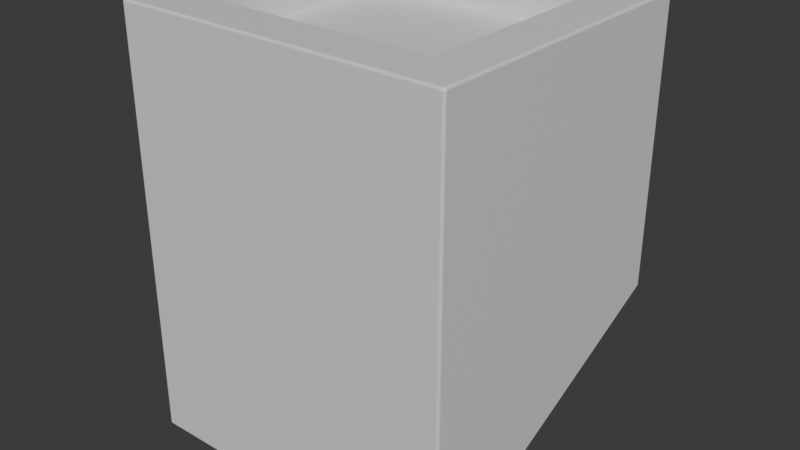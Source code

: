 # Source: extractor.blend  (saved by Blender 4.1.24; exported with 4.5.12 LTS)
import bpy
from mathutils import Matrix  # noqa: F401  (used for matrix-valued properties, if any)

bpy.ops.wm.read_factory_settings(use_empty=True)
scene = bpy.context.scene
scene.name = 'Scene'

# ---- collections
col_collection = bpy.data.collections.new('Collection'); scene.collection.children.link(col_collection)

# ---- materials (node trees are filled in below, after node groups)
mat_main = bpy.data.materials.new('Main')
mat_main.use_transparent_shadow = False
mat_dark = bpy.data.materials.new('Dark')
mat_dark.use_transparent_shadow = False

# ---- material node trees
mat_main.use_nodes = True; mat_main.node_tree.nodes.clear()
_N = mat_main.node_tree.nodes; _L = mat_main.node_tree.links
n0 = _N.new('ShaderNodeBsdfPrincipled'); n0.name = 'Principled BSDF'; n0.location = (10, 300)
n1 = _N.new('ShaderNodeOutputMaterial'); n1.name = 'Material Output'; n1.location = (300, 300)
_L.new(n0.outputs[0], n1.inputs[0])
n1.is_active_output = True
mat_dark.use_nodes = True; mat_dark.node_tree.nodes.clear()
_N = mat_dark.node_tree.nodes; _L = mat_dark.node_tree.links
n0 = _N.new('ShaderNodeBsdfPrincipled'); n0.name = 'Principled BSDF'; n0.location = (10, 300)
n1 = _N.new('ShaderNodeOutputMaterial'); n1.name = 'Material Output'; n1.location = (300, 300)
_L.new(n0.outputs[0], n1.inputs[0])
n1.is_active_output = True

# ---- world
world_world = bpy.data.worlds.new('World'); scene.world = world_world
world_world.use_nodes = True; world_world.node_tree.nodes.clear()
_N = world_world.node_tree.nodes; _L = world_world.node_tree.links
n0 = _N.new('ShaderNodeOutputWorld'); n0.name = 'World Output'; n0.location = (300, 300)
n1 = _N.new('ShaderNodeBackground'); n1.name = 'Background'; n1.location = (10, 300)
n1.inputs[0].default_value = (0.05088, 0.05088, 0.05088, 1.0)
_L.new(n1.outputs[0], n0.inputs[0])
n0.is_active_output = True
world_world.color = (0.05088, 0.05088, 0.05088)
world_world.use_sun_shadow = False
world_world.sun_shadow_jitter_overblur = 0.0

# ---- meshes
me_extractor = bpy.data.meshes.new('extractor')
me_extractor.from_pydata([(-0.25, 0.55, 0.4227), (0.25, 0.55, 0.4227), (0.25, 0.1, 0.4227), (-0.25, 0.1, 0.4227), (0.35, 0.645, -0.095), (0.345, 0.645, -0.1), (0.345, 0.65, -0.095), (0.3496, 0.645, -0.09691), (0.3485, 0.645, -0.09854), (0.3496, 0.6469, -0.095), (0.3492, 0.647, -0.09696), (0.3483, 0.6469, -0.09828), (0.3479, 0.6479, -0.09789), (0.345, 0.6469, -0.09962), (0.345, 0.6485, -0.09854), (0.3469, 0.645, -0.09962), (0.347, 0.647, -0.09916), (0.3469, 0.6483, -0.09828), (0.3469, 0.6496, -0.095), (0.3485, 0.6485, -0.095), (0.345, 0.6496, -0.09691), (0.347, 0.6492, -0.09696), (0.3483, 0.6483, -0.09686), (-0.345, 0.645, -0.1), (-0.35, 0.645, -0.095), (-0.345, 0.65, -0.095), (-0.3469, 0.645, -0.09962), (-0.3485, 0.645, -0.09854), (-0.345, 0.6469, -0.09962), (-0.347, 0.647, -0.09916), (-0.3483, 0.6469, -0.09828), (-0.3479, 0.6479, -0.09789), (-0.3496, 0.6469, -0.095), (-0.3485, 0.6485, -0.095), (-0.3496, 0.645, -0.09691), (-0.3492, 0.647, -0.09696), (-0.3483, 0.6483, -0.09686), (-0.345, 0.6496, -0.09691), (-0.345, 0.6485, -0.09854), (-0.3469, 0.6496, -0.095), (-0.347, 0.6492, -0.09696), (-0.3469, 0.6483, -0.09828), (0.25, 0.55, 0.495), (0.255, 0.5479, 0.5), (0.2479, 0.555, 0.5), (0.2504, 0.5495, 0.4969), (0.2515, 0.549, 0.4985), (0.2495, 0.5504, 0.4969), (0.2501, 0.5501, 0.498), (0.251, 0.5499, 0.4989), (0.2508, 0.5508, 0.4992), (0.2545, 0.5506, 0.5), (0.2529, 0.5529, 0.5), (0.2531, 0.5484, 0.4996), (0.2525, 0.5502, 0.4995), (0.2516, 0.5516, 0.4996), (0.2484, 0.5531, 0.4996), (0.249, 0.5515, 0.4985), (0.2506, 0.5545, 0.5), (0.2502, 0.5525, 0.4995), (0.2499, 0.551, 0.4989), (-0.2479, 0.555, 0.5), (-0.255, 0.5479, 0.5), (-0.25, 0.55, 0.495), (-0.2506, 0.5545, 0.5), (-0.2529, 0.5529, 0.5), (-0.2484, 0.5531, 0.4996), (-0.2502, 0.5525, 0.4995), (-0.2516, 0.5516, 0.4996), (-0.2508, 0.5508, 0.4992), (-0.2531, 0.5484, 0.4996), (-0.2515, 0.549, 0.4985), (-0.2545, 0.5506, 0.5), (-0.2525, 0.5502, 0.4995), (-0.251, 0.5499, 0.4989), (-0.2495, 0.5504, 0.4969), (-0.249, 0.5515, 0.4985), (-0.2504, 0.5495, 0.4969), (-0.2501, 0.5501, 0.498), (-0.2499, 0.551, 0.4989), (0.35, 0.005, -0.395), (0.345, 8.941e-08, -0.395), (0.345, 0.005, -0.4), (0.3496, 0.003087, -0.395), (0.3485, 0.001465, -0.395), (0.3496, 0.005, -0.3969), (0.3492, 0.003039, -0.397), (0.3483, 0.001719, -0.3969), (0.3479, 0.002113, -0.3979), (0.345, 0.0003807, -0.3969), (0.345, 0.001465, -0.3985), (0.3469, 0.0003807, -0.395), (0.347, 0.00084, -0.397), (0.3469, 0.001719, -0.3983), (0.3469, 0.005, -0.3996), (0.3485, 0.005, -0.3985), (0.345, 0.003087, -0.3996), (0.347, 0.003039, -0.3992), (0.3483, 0.003138, -0.3983), (-0.35, 0.005, -0.395), (-0.345, 0.005, -0.4), (-0.345, -2.362e-07, -0.395), (-0.3496, 0.005, -0.3969), (-0.3485, 0.005, -0.3985), (-0.3496, 0.003086, -0.395), (-0.3492, 0.003038, -0.397), (-0.3483, 0.003138, -0.3983), (-0.3479, 0.002113, -0.3979), (-0.345, 0.003086, -0.3996), (-0.345, 0.001464, -0.3985), (-0.3469, 0.005, -0.3996), (-0.347, 0.003038, -0.3992), (-0.3469, 0.001718, -0.3983), (-0.3469, 0.0003804, -0.395), (-0.3485, 0.001464, -0.395), (-0.345, 0.0003804, -0.3969), (-0.347, 0.0008397, -0.397), (-0.3483, 0.001718, -0.3969), (0.25, 0.1, 0.495), (0.2488, 0.095, 0.5), (0.255, 0.1031, 0.5), (0.2497, 0.09962, 0.4969), (0.2494, 0.09854, 0.4985), (0.2504, 0.1007, 0.4969), (0.2503, 0.1, 0.498), (0.2502, 0.09906, 0.4989), (0.251, 0.09938, 0.4992), (0.2512, 0.09562, 0.5), (0.2532, 0.09737, 0.5), (0.2491, 0.09691, 0.4996), (0.2506, 0.0976, 0.4995), (0.2518, 0.0986, 0.4996), (0.2531, 0.1024, 0.4996), (0.2515, 0.1015, 0.4985), (0.2545, 0.09999, 0.5), (0.2526, 0.1003, 0.4995), (0.2511, 0.1004, 0.4989), (-0.255, 0.1031, 0.5), (-0.2488, 0.095, 0.5), (-0.25, 0.1, 0.495), (-0.2545, 0.09999, 0.5), (-0.2532, 0.09737, 0.5), (-0.2531, 0.1024, 0.4996), (-0.2526, 0.1003, 0.4995), (-0.2518, 0.0986, 0.4996), (-0.251, 0.09938, 0.4992), (-0.2491, 0.09691, 0.4996), (-0.2494, 0.09854, 0.4985), (-0.2512, 0.09562, 0.5), (-0.2506, 0.0976, 0.4995), (-0.2502, 0.09906, 0.4989), (-0.2504, 0.1007, 0.4969), (-0.2515, 0.1015, 0.4985), (-0.2497, 0.09962, 0.4969), (-0.2503, 0.1, 0.498), (-0.2511, 0.1004, 0.4989), (-0.35, 0.645, 0.495), (-0.345, 0.6379, 0.5), (-0.3379, 0.645, 0.5), (-0.345, 0.65, 0.495), (-0.3496, 0.6434, 0.4969), (-0.3485, 0.6415, 0.4985), (-0.3496, 0.6469, 0.495), (-0.3488, 0.6457, 0.4969), (-0.3479, 0.6443, 0.4985), (-0.3466, 0.6466, 0.4985), (-0.3445, 0.6406, 0.5), (-0.3429, 0.6429, 0.5), (-0.3469, 0.6396, 0.4996), (-0.3462, 0.6426, 0.4994), (-0.3449, 0.6449, 0.4994), (-0.3396, 0.6469, 0.4996), (-0.3415, 0.6485, 0.4985), (-0.3406, 0.6445, 0.5), (-0.3426, 0.6462, 0.4994), (-0.3443, 0.6479, 0.4985), (-0.3469, 0.6496, 0.495), (-0.3485, 0.6485, 0.495), (-0.3434, 0.6496, 0.4969), (-0.3457, 0.6488, 0.4969), (-0.3477, 0.6477, 0.4969), (0.35, 0.645, 0.495), (0.345, 0.65, 0.495), (0.3379, 0.645, 0.5), (0.345, 0.6379, 0.5), (0.3496, 0.6469, 0.495), (0.3485, 0.6485, 0.495), (0.3496, 0.6434, 0.4969), (0.3488, 0.6457, 0.4969), (0.3477, 0.6477, 0.4969), (0.3466, 0.6466, 0.4985), (0.3434, 0.6496, 0.4969), (0.3415, 0.6485, 0.4985), (0.3469, 0.6496, 0.495), (0.3457, 0.6488, 0.4969), (0.3443, 0.6479, 0.4985), (0.3406, 0.6445, 0.5), (0.3429, 0.6429, 0.5), (0.3396, 0.6469, 0.4996), (0.3426, 0.6462, 0.4994), (0.3449, 0.6449, 0.4994), (0.3469, 0.6396, 0.4996), (0.3485, 0.6415, 0.4985), (0.3445, 0.6406, 0.5), (0.3462, 0.6426, 0.4994), (0.3479, 0.6443, 0.4985), (0.345, 0.00809, 0.5), (0.3288, 0.005, 0.5), (0.345, 2.086e-07, 0.495), (0.35, 0.005, 0.495), (0.3438, 0.006908, 0.5), (0.3403, 0.005905, 0.5), (0.3469, 0.007381, 0.4996), (0.3454, 0.00559, 0.4994), (0.3429, 0.004193, 0.4994), (0.3453, 0.002782, 0.4985), (0.3325, 0.003087, 0.4996), (0.3369, 0.001465, 0.4985), (0.335, 0.005235, 0.5), (0.3384, 0.003461, 0.4994), (0.3415, 0.00192, 0.4985), (0.3469, 0.0003808, 0.495), (0.3485, 0.001465, 0.495), (0.3413, 0.0003808, 0.4969), (0.3443, 0.001068, 0.4969), (0.3471, 0.001973, 0.4969), (0.3496, 0.005709, 0.4969), (0.3485, 0.006545, 0.4985), (0.3496, 0.003087, 0.495), (0.3486, 0.003674, 0.4969), (0.3473, 0.00446, 0.4985), (-0.345, 0.00809, 0.5), (-0.35, 0.005, 0.495), (-0.345, -1.182e-07, 0.495), (-0.3288, 0.005, 0.5), (-0.3469, 0.007381, 0.4996), (-0.3485, 0.006545, 0.4985), (-0.3438, 0.006907, 0.5), (-0.3454, 0.005589, 0.4994), (-0.3473, 0.00446, 0.4985), (-0.3453, 0.002782, 0.4985), (-0.3496, 0.003086, 0.495), (-0.3485, 0.001464, 0.495), (-0.3496, 0.005709, 0.4969), (-0.3486, 0.003674, 0.4969), (-0.3471, 0.001973, 0.4969), (-0.3413, 0.0003805, 0.4969), (-0.3369, 0.001464, 0.4985), (-0.3469, 0.0003805, 0.495), (-0.3443, 0.001067, 0.4969), (-0.3415, 0.001919, 0.4985), (-0.335, 0.005235, 0.5), (-0.3403, 0.005905, 0.5), (-0.3325, 0.003086, 0.4996), (-0.3384, 0.00346, 0.4994), (-0.3429, 0.004193, 0.4994)], [], [(82, 100, 23, 5), (208, 233, 101, 81), (139, 118, 2, 3), (232, 156, 24, 99), (6, 25, 159, 182), (42, 63, 0, 1), (118, 42, 1, 2), (61, 44, 183, 158), (63, 139, 3, 0), (1, 0, 3, 2), (43, 120, 206, 184), (119, 138, 234, 207), (137, 62, 157, 231), (4, 7, 10, 9), (7, 8, 11, 10), (9, 10, 22, 19), (10, 11, 12, 22), (5, 13, 16, 15), (13, 14, 17, 16), (15, 16, 11, 8), (16, 17, 12, 11), (6, 18, 21, 20), (18, 19, 22, 21), (20, 21, 17, 14), (21, 22, 12, 17), (23, 26, 29, 28), (26, 27, 30, 29), (28, 29, 41, 38), (29, 30, 31, 41), (24, 32, 35, 34), (32, 33, 36, 35), (34, 35, 30, 27), (35, 36, 31, 30), (25, 37, 40, 39), (37, 38, 41, 40), (39, 40, 36, 33), (40, 41, 31, 36), (42, 45, 48, 47), (45, 46, 49, 48), (47, 48, 60, 57), (48, 49, 50, 60), (43, 51, 54, 53), (51, 52, 55, 54), (53, 54, 49, 46), (54, 55, 50, 49), (44, 56, 59, 58), (56, 57, 60, 59), (58, 59, 55, 52), (59, 60, 50, 55), (61, 64, 67, 66), (64, 65, 68, 67), (66, 67, 79, 76), (67, 68, 69, 79), (62, 70, 73, 72), (70, 71, 74, 73), (72, 73, 68, 65), (73, 74, 69, 68), (63, 75, 78, 77), (75, 76, 79, 78), (77, 78, 74, 71), (78, 79, 69, 74), (80, 83, 86, 85), (83, 84, 87, 86), (85, 86, 98, 95), (86, 87, 88, 98), (81, 89, 92, 91), (89, 90, 93, 92), (91, 92, 87, 84), (92, 93, 88, 87), (82, 94, 97, 96), (94, 95, 98, 97), (96, 97, 93, 90), (97, 98, 88, 93), (99, 102, 105, 104), (102, 103, 106, 105), (104, 105, 117, 114), (105, 106, 107, 117), (100, 108, 111, 110), (108, 109, 112, 111), (110, 111, 106, 103), (111, 112, 107, 106), (101, 113, 116, 115), (113, 114, 117, 116), (115, 116, 112, 109), (116, 117, 107, 112), (118, 121, 124, 123), (121, 122, 125, 124), (123, 124, 136, 133), (124, 125, 126, 136), (119, 127, 130, 129), (127, 128, 131, 130), (129, 130, 125, 122), (130, 131, 126, 125), (120, 132, 135, 134), (132, 133, 136, 135), (134, 135, 131, 128), (135, 136, 126, 131), (137, 140, 143, 142), (140, 141, 144, 143), (142, 143, 155, 152), (143, 144, 145, 155), (138, 146, 149, 148), (146, 147, 150, 149), (148, 149, 144, 141), (149, 150, 145, 144), (139, 151, 154, 153), (151, 152, 155, 154), (153, 154, 150, 147), (154, 155, 145, 150), (156, 160, 163, 162), (160, 161, 164, 163), (162, 163, 180, 177), (163, 164, 165, 180), (157, 166, 169, 168), (166, 167, 170, 169), (168, 169, 164, 161), (169, 170, 165, 164), (158, 171, 174, 173), (171, 172, 175, 174), (173, 174, 170, 167), (174, 175, 165, 170), (159, 176, 179, 178), (176, 177, 180, 179), (178, 179, 175, 172), (179, 180, 165, 175), (181, 185, 188, 187), (185, 186, 189, 188), (187, 188, 205, 202), (188, 189, 190, 205), (182, 191, 194, 193), (191, 192, 195, 194), (193, 194, 189, 186), (194, 195, 190, 189), (183, 196, 199, 198), (196, 197, 200, 199), (198, 199, 195, 192), (199, 200, 190, 195), (184, 201, 204, 203), (201, 202, 205, 204), (203, 204, 200, 197), (204, 205, 190, 200), (206, 210, 213, 212), (210, 211, 214, 213), (212, 213, 230, 227), (213, 214, 215, 230), (207, 216, 219, 218), (216, 217, 220, 219), (218, 219, 214, 211), (219, 220, 215, 214), (208, 221, 224, 223), (221, 222, 225, 224), (223, 224, 220, 217), (224, 225, 215, 220), (209, 226, 229, 228), (226, 227, 230, 229), (228, 229, 225, 222), (229, 230, 215, 225), (231, 235, 238, 237), (235, 236, 239, 238), (237, 238, 255, 252), (238, 239, 240, 255), (232, 241, 244, 243), (241, 242, 245, 244), (243, 244, 239, 236), (244, 245, 240, 239), (233, 246, 249, 248), (246, 247, 250, 249), (248, 249, 245, 242), (249, 250, 240, 245), (234, 251, 254, 253), (251, 252, 255, 254), (253, 254, 250, 247), (254, 255, 240, 250), (181, 4, 9, 185), (185, 9, 19, 186), (186, 19, 18, 193), (193, 18, 6, 182), (5, 23, 28, 13), (13, 28, 38, 14), (14, 38, 37, 20), (20, 37, 25, 6), (24, 156, 162, 32), (32, 162, 177, 33), (33, 177, 176, 39), (39, 176, 159, 25), (158, 183, 198, 171), (171, 198, 192, 172), (172, 192, 191, 178), (178, 191, 182, 159), (209, 181, 187, 226), (226, 187, 202, 227), (227, 202, 201, 212), (212, 201, 184, 206), (156, 232, 243, 160), (160, 243, 236, 161), (161, 236, 235, 168), (168, 235, 231, 157), (233, 208, 223, 246), (246, 223, 217, 247), (247, 217, 216, 253), (253, 216, 207, 234), (80, 209, 228, 83), (83, 228, 222, 84), (84, 222, 221, 91), (91, 221, 208, 81), (232, 99, 104, 241), (241, 104, 114, 242), (242, 114, 113, 248), (248, 113, 101, 233), (100, 82, 96, 108), (108, 96, 90, 109), (109, 90, 89, 115), (115, 89, 81, 101), (4, 80, 85, 7), (7, 85, 95, 8), (8, 95, 94, 15), (15, 94, 82, 5), (99, 24, 34, 102), (102, 34, 27, 103), (103, 27, 26, 110), (110, 26, 23, 100), (63, 42, 47, 75), (75, 47, 57, 76), (76, 57, 56, 66), (66, 56, 44, 61), (120, 43, 53, 132), (132, 53, 46, 133), (133, 46, 45, 123), (123, 45, 42, 118), (62, 137, 142, 70), (70, 142, 152, 71), (71, 152, 151, 77), (77, 151, 139, 63), (138, 119, 129, 146), (146, 129, 122, 147), (147, 122, 121, 153), (153, 121, 118, 139), (157, 62, 72, 166), (166, 72, 65, 167), (167, 65, 64, 173), (173, 64, 61, 158), (43, 184, 203, 51), (51, 203, 197, 52), (52, 197, 196, 58), (58, 196, 183, 44), (119, 207, 218, 127), (127, 218, 211, 128), (128, 211, 210, 134), (134, 210, 206, 120), (234, 138, 148, 251), (251, 148, 141, 252), (252, 141, 140, 237), (237, 140, 137, 231), (181, 209, 80, 4)])
me_extractor.polygons.foreach_set('material_index', [0, 0, 0, 0, 0, 0, 0, 0, 0, 1, 0, 0, 0, 0, 0, 0, 0, 0, 0, 0, 0, 0, 0, 0, 0, 0, 0, 0, 0, 0, 0, 0, 0, 0, 0, 0, 0, 0, 0, 0, 0, 0, 0, 0, 0, 0, 0, 0, 0, 0, 0, 0, 0, 0, 0, 0, 0, 0, 0, 0, 0, 0, 0, 0, 0, 0, 0, 0, 0, 0, 0, 0, 0, 0, 0, 0, 0, 0, 0, 0, 0, 0, 0, 0, 0, 0, 0, 0, 0, 0, 0, 0, 0, 0, 0, 0, 0, 0, 0, 0, 0, 0, 0, 0, 0, 0, 0, 0, 0, 0, 0, 0, 0, 0, 0, 0, 0, 0, 0, 0, 0, 0, 0, 0, 0, 0, 0, 0, 0, 0, 0, 0, 0, 0, 0, 0, 0, 0, 0, 0, 0, 0, 0, 0, 0, 0, 0, 0, 0, 0, 0, 0, 0, 0, 0, 0, 0, 0, 0, 0, 0, 0, 0, 0, 0, 0, 0, 0, 0, 0, 0, 0, 0, 0, 0, 0, 0, 0, 0, 0, 0, 0, 0, 0, 0, 0, 0, 0, 0, 0, 0, 0, 0, 0, 0, 0, 0, 0, 0, 0, 0, 0, 0, 0, 0, 0, 0, 0, 0, 0, 0, 0, 0, 0, 0, 0, 0, 0, 0, 0, 0, 0, 0, 0, 0, 0, 0, 0, 0, 0, 0, 0, 0, 0, 0, 0, 0, 0, 0, 0, 0, 0, 0, 0, 0, 0, 0, 0, 0, 0, 0, 0, 0, 0])
_uv = me_extractor.uv_layers.new(name='UVMap')
_uv.uv.foreach_set('vector', [0.3762, 0.7512, 0.6238, 0.7512, 0.6238, 0.9988, 0.3762, 0.9988, 0.3762, 0.5013, 0.6238, 0.5013, 0.6238, 0.7487, 0.3762, 0.7487, 0.575, 0.45, 0.425, 0.45, 0.425, 0.45, 0.575, 0.45, 0.6263, 0.5013, 0.8738, 0.5013, 0.8737, 0.7487, 0.6263, 0.7487, 0.3762, 0.00125, 0.6238, 0.00125, 0.6238, 0.2488, 0.3763, 0.2488, 0.425, 0.3, 0.575, 0.3, 0.575, 0.3, 0.425, 0.3, 0.425, 0.45, 0.425, 0.3, 0.425, 0.3, 0.425, 0.45, 0.5745, 0.2988, 0.4255, 0.2988, 0.378, 0.2512, 0.622, 0.2512, 0.575, 0.3, 0.575, 0.45, 0.575, 0.45, 0.575, 0.3, 0.425, 0.3, 0.575, 0.3, 0.575, 0.45, 0.425, 0.45, 0.4237, 0.3004, 0.4238, 0.45, 0.3763, 0.4974, 0.3763, 0.253, 0.4253, 0.4525, 0.5747, 0.4525, 0.6197, 0.4975, 0.3803, 0.4975, 0.5763, 0.45, 0.5763, 0.3004, 0.6237, 0.253, 0.6238, 0.4974, 0.1262, 0.7487, 0.1263, 0.7492, 0.1258, 0.7492, 0.1258, 0.7487, 0.1263, 0.7492, 0.1263, 0.75, 0.1258, 0.75, 0.1258, 0.7492, 0.1258, 0.7487, 0.1258, 0.7492, 0.125, 0.7492, 0.125, 0.7487, 0.1258, 0.7492, 0.1258, 0.75, 0.1255, 0.75, 0.125, 0.7492, 0.3762, 0.9988, 0.3762, 0.9992, 0.3758, 0.9992, 0.3758, 0.9987, 0.3762, 0.9992, 0.3763, 1.0, 0.3758, 1.0, 0.3758, 0.9992, 0.3758, 0.9987, 0.3758, 0.9992, 0.375, 0.9992, 0.375, 0.9987, 0.3758, 0.9992, 0.3758, 1.0, 0.3755, 1.0, 0.375, 0.9992, 0.3762, 0.00125, 0.3758, 0.00125, 0.3758, 0.0007597, 0.3762, 0.0007716, 0.3758, 0.00125, 0.375, 0.00125, 0.375, 0.0007845, 0.3758, 0.0007597, 0.3762, 0.0007716, 0.3758, 0.0007597, 0.3758, 0.0, 0.3762, 0.0, 0.3758, 0.0007597, 0.375, 0.0007845, 0.375, 0.0005283, 0.3758, 0.0, 0.6238, 0.9988, 0.6242, 0.9988, 0.6242, 0.9992, 0.6237, 0.9992, 0.6242, 0.9988, 0.625, 0.9987, 0.625, 0.9992, 0.6242, 0.9992, 0.6237, 0.9992, 0.6242, 0.9992, 0.6242, 1.0, 0.6237, 1.0, 0.6242, 0.9992, 0.625, 0.9992, 0.625, 0.9995, 0.6242, 1.0, 0.8737, 0.7487, 0.8742, 0.7487, 0.8742, 0.7492, 0.8738, 0.7492, 0.8742, 0.7487, 0.875, 0.7488, 0.875, 0.7492, 0.8742, 0.7492, 0.8738, 0.7492, 0.8742, 0.7492, 0.8742, 0.75, 0.8738, 0.75, 0.8742, 0.7492, 0.875, 0.7492, 0.875, 0.7495, 0.8742, 0.75, 0.6238, 0.00125, 0.6237, 0.0007716, 0.6242, 0.0007596, 0.6242, 0.00125, 0.6237, 0.0007716, 0.6237, 0.0, 0.6242, 0.0, 0.6242, 0.0007596, 0.6242, 0.00125, 0.6242, 0.0007596, 0.625, 0.0007845, 0.625, 0.00125, 0.6242, 0.0007596, 0.6242, 0.0, 0.6245, 0.0, 0.625, 0.0007845, 0.425, 0.3, 0.425, 0.3001, 0.425, 0.3, 0.425, 0.2999, 0.425, 0.3001, 0.425, 0.3002, 0.425, 0.3, 0.425, 0.3, 0.425, 0.2999, 0.425, 0.3, 0.425, 0.3, 0.425, 0.3, 0.425, 0.3, 0.425, 0.3, 0.4249, 0.2999, 0.425, 0.3, 0.4237, 0.3004, 0.4239, 0.2998, 0.4244, 0.2999, 0.4242, 0.3003, 0.4239, 0.2998, 0.4243, 0.2993, 0.4246, 0.2996, 0.4244, 0.2999, 0.4242, 0.3003, 0.4244, 0.2999, 0.425, 0.3, 0.425, 0.3002, 0.4244, 0.2999, 0.4246, 0.2996, 0.4249, 0.2999, 0.425, 0.3, 0.4255, 0.2988, 0.4254, 0.2992, 0.425, 0.2994, 0.4248, 0.2989, 0.4254, 0.2992, 0.4253, 0.3, 0.425, 0.3, 0.425, 0.2994, 0.4248, 0.2989, 0.425, 0.2994, 0.4246, 0.2996, 0.4243, 0.2993, 0.425, 0.2994, 0.425, 0.3, 0.4249, 0.2999, 0.4246, 0.2996, 0.5745, 0.2988, 0.5752, 0.2989, 0.575, 0.2994, 0.5746, 0.2992, 0.5752, 0.2989, 0.5757, 0.2993, 0.5754, 0.2996, 0.575, 0.2994, 0.5746, 0.2992, 0.575, 0.2994, 0.575, 0.3, 0.5747, 0.3, 0.575, 0.2994, 0.5754, 0.2996, 0.5751, 0.2999, 0.575, 0.3, 0.5763, 0.3004, 0.5758, 0.3003, 0.5756, 0.2999, 0.5761, 0.2998, 0.5758, 0.3003, 0.575, 0.3002, 0.575, 0.3, 0.5756, 0.2999, 0.5761, 0.2998, 0.5756, 0.2999, 0.5754, 0.2996, 0.5757, 0.2993, 0.5756, 0.2999, 0.575, 0.3, 0.5751, 0.2999, 0.5754, 0.2996, 0.575, 0.3, 0.5749, 0.3, 0.575, 0.3, 0.5751, 0.3, 0.5749, 0.3, 0.5747, 0.3, 0.575, 0.3, 0.575, 0.3, 0.5751, 0.3, 0.575, 0.3, 0.575, 0.3, 0.575, 0.3, 0.575, 0.3, 0.575, 0.3, 0.5751, 0.2999, 0.575, 0.3, 0.3738, 0.7487, 0.3742, 0.7487, 0.3742, 0.7492, 0.3738, 0.7492, 0.3742, 0.7487, 0.375, 0.7487, 0.375, 0.7492, 0.3742, 0.7492, 0.3738, 0.7492, 0.3742, 0.7492, 0.3742, 0.75, 0.3738, 0.75, 0.3742, 0.7492, 0.375, 0.7492, 0.3752, 0.75, 0.3742, 0.75, 0.3762, 0.7487, 0.3762, 0.7492, 0.3758, 0.7492, 0.3758, 0.7488, 0.3762, 0.7492, 0.3763, 0.75, 0.3758, 0.75, 0.3758, 0.7492, 0.3758, 0.7488, 0.3758, 0.7492, 0.375, 0.7492, 0.375, 0.7488, 0.3758, 0.7492, 0.3758, 0.75, 0.3752, 0.75, 0.375, 0.7492, 0.3762, 0.7512, 0.3758, 0.7513, 0.3758, 0.7508, 0.3762, 0.7508, 0.3758, 0.7513, 0.375, 0.7513, 0.375, 0.7508, 0.3758, 0.7508, 0.3762, 0.7508, 0.3758, 0.7508, 0.3758, 0.75, 0.3762, 0.75, 0.3758, 0.7508, 0.375, 0.7508, 0.3752, 0.75, 0.3758, 0.75, 0.6263, 0.7487, 0.6263, 0.7492, 0.6258, 0.7492, 0.6258, 0.7488, 0.6263, 0.7492, 0.6262, 0.75, 0.6258, 0.75, 0.6258, 0.7492, 0.6258, 0.7488, 0.6258, 0.7492, 0.625, 0.7492, 0.625, 0.7488, 0.6258, 0.7492, 0.6258, 0.75, 0.625, 0.7498, 0.625, 0.7492, 0.6238, 0.7512, 0.6237, 0.7508, 0.6242, 0.7508, 0.6242, 0.7512, 0.6237, 0.7508, 0.6238, 0.75, 0.6242, 0.75, 0.6242, 0.7508, 0.6242, 0.7512, 0.6242, 0.7508, 0.625, 0.7508, 0.625, 0.7513, 0.6242, 0.7508, 0.6242, 0.75, 0.625, 0.7498, 0.625, 0.7508, 0.6238, 0.7487, 0.6242, 0.7488, 0.6242, 0.7492, 0.6237, 0.7492, 0.6242, 0.7488, 0.625, 0.7487, 0.625, 0.7492, 0.6242, 0.7492, 0.6237, 0.7492, 0.6242, 0.7492, 0.6242, 0.75, 0.6237, 0.75, 0.6242, 0.7492, 0.625, 0.7492, 0.625, 0.7498, 0.6242, 0.75, 0.425, 0.45, 0.4251, 0.45, 0.4249, 0.45, 0.4249, 0.45, 0.4251, 0.45, 0.4251, 0.45, 0.425, 0.45, 0.4249, 0.45, 0.4249, 0.45, 0.4249, 0.45, 0.425, 0.45, 0.425, 0.45, 0.4249, 0.45, 0.425, 0.45, 0.4249, 0.4501, 0.425, 0.45, 0.4253, 0.4525, 0.4247, 0.4522, 0.4248, 0.4512, 0.4252, 0.4515, 0.4247, 0.4522, 0.4241, 0.4509, 0.4245, 0.4505, 0.4248, 0.4512, 0.4252, 0.4515, 0.4248, 0.4512, 0.425, 0.45, 0.4251, 0.45, 0.4248, 0.4512, 0.4245, 0.4505, 0.4249, 0.4501, 0.425, 0.45, 0.4238, 0.45, 0.4242, 0.4499, 0.4244, 0.4503, 0.4239, 0.4506, 0.4242, 0.4499, 0.425, 0.4497, 0.425, 0.45, 0.4244, 0.4503, 0.4239, 0.4506, 0.4244, 0.4503, 0.4245, 0.4505, 0.4241, 0.4509, 0.4244, 0.4503, 0.425, 0.45, 0.4249, 0.4501, 0.4245, 0.4505, 0.5763, 0.45, 0.5761, 0.4506, 0.5756, 0.4503, 0.5758, 0.4499, 0.5761, 0.4506, 0.5759, 0.4509, 0.5755, 0.4505, 0.5756, 0.4503, 0.5758, 0.4499, 0.5756, 0.4503, 0.575, 0.4499, 0.575, 0.4497, 0.5756, 0.4503, 0.5755, 0.4505, 0.5751, 0.4501, 0.575, 0.4499, 0.5747, 0.4525, 0.5748, 0.4515, 0.5752, 0.4512, 0.5753, 0.4522, 0.5748, 0.4515, 0.5749, 0.45, 0.575, 0.45, 0.5752, 0.4512, 0.5753, 0.4522, 0.5752, 0.4512, 0.5755, 0.4505, 0.5759, 0.4509, 0.5752, 0.4512, 0.575, 0.45, 0.5751, 0.4501, 0.5755, 0.4505, 0.575, 0.45, 0.575, 0.4498, 0.575, 0.45, 0.575, 0.4501, 0.575, 0.4498, 0.575, 0.4497, 0.575, 0.4499, 0.575, 0.45, 0.575, 0.4501, 0.575, 0.45, 0.575, 0.45, 0.575, 0.45, 0.575, 0.45, 0.575, 0.4499, 0.5751, 0.4501, 0.575, 0.45, 0.8738, 0.5013, 0.8733, 0.5008, 0.8739, 0.5008, 0.8742, 0.5013, 0.8733, 0.5008, 0.8729, 0.5, 0.8736, 0.5, 0.8739, 0.5008, 0.8742, 0.5013, 0.8739, 0.5008, 0.875, 0.5008, 0.875, 0.5013, 0.8739, 0.5008, 0.8736, 0.5, 0.8742, 0.5, 0.875, 0.5008, 0.6237, 0.253, 0.6236, 0.2523, 0.6241, 0.2518, 0.6242, 0.2526, 0.6236, 0.2523, 0.6232, 0.2518, 0.6237, 0.2513, 0.6241, 0.2518, 0.6242, 0.2526, 0.6241, 0.2518, 0.625, 0.2514, 0.625, 0.2521, 0.6241, 0.2518, 0.6237, 0.2513, 0.6242, 0.2508, 0.625, 0.2514, 0.622, 0.2512, 0.6224, 0.2508, 0.6231, 0.2509, 0.6227, 0.2514, 0.6224, 0.2508, 0.6229, 0.25, 0.6236, 0.25, 0.6231, 0.2509, 0.6227, 0.2514, 0.6231, 0.2509, 0.6237, 0.2513, 0.6232, 0.2518, 0.6231, 0.2509, 0.6236, 0.25, 0.6242, 0.25, 0.6237, 0.2513, 0.6238, 0.2488, 0.6242, 0.2488, 0.6239, 0.2492, 0.6233, 0.2492, 0.6242, 0.2488, 0.625, 0.2488, 0.625, 0.2492, 0.6239, 0.2492, 0.6233, 0.2492, 0.6239, 0.2492, 0.6236, 0.25, 0.6229, 0.25, 0.6239, 0.2492, 0.625, 0.2492, 0.625, 0.2496, 0.6236, 0.25, 0.1263, 0.5012, 0.1258, 0.5013, 0.1261, 0.5008, 0.1267, 0.5008, 0.1258, 0.5013, 0.125, 0.5013, 0.125, 0.5008, 0.1261, 0.5008, 0.1267, 0.5008, 0.1261, 0.5008, 0.1264, 0.5, 0.1271, 0.5, 0.1261, 0.5008, 0.125, 0.5008, 0.125, 0.5004, 0.1264, 0.5, 0.3763, 0.2488, 0.3767, 0.2492, 0.3761, 0.2492, 0.3758, 0.2487, 0.3767, 0.2492, 0.3771, 0.25, 0.3764, 0.25, 0.3761, 0.2492, 0.3758, 0.2487, 0.3761, 0.2492, 0.375, 0.2492, 0.375, 0.2488, 0.3761, 0.2492, 0.3764, 0.25, 0.3758, 0.25, 0.375, 0.2492, 0.378, 0.2512, 0.3773, 0.2514, 0.3769, 0.2509, 0.3776, 0.2508, 0.3773, 0.2514, 0.3768, 0.2518, 0.3763, 0.2513, 0.3769, 0.2509, 0.3776, 0.2508, 0.3769, 0.2509, 0.3764, 0.25, 0.3771, 0.25, 0.3769, 0.2509, 0.3763, 0.2513, 0.3758, 0.2508, 0.3764, 0.25, 0.3763, 0.253, 0.3758, 0.2526, 0.3759, 0.2518, 0.3764, 0.2523, 0.3758, 0.2526, 0.375, 0.2521, 0.375, 0.2514, 0.3759, 0.2518, 0.3764, 0.2523, 0.3759, 0.2518, 0.3763, 0.2513, 0.3768, 0.2518, 0.3759, 0.2518, 0.375, 0.2514, 0.375, 0.2508, 0.3763, 0.2513, 0.3763, 0.4974, 0.3766, 0.4975, 0.3761, 0.4981, 0.3758, 0.4978, 0.3766, 0.4975, 0.3775, 0.4975, 0.3768, 0.4982, 0.3761, 0.4981, 0.3758, 0.4978, 0.3761, 0.4981, 0.375, 0.4989, 0.375, 0.4984, 0.3761, 0.4981, 0.3768, 0.4982, 0.3754, 0.4998, 0.375, 0.4989, 0.3803, 0.4975, 0.3794, 0.4985, 0.3779, 0.4983, 0.3787, 0.4974, 0.3794, 0.4985, 0.3783, 0.5, 0.3771, 0.5, 0.3779, 0.4983, 0.3787, 0.4974, 0.3779, 0.4983, 0.3768, 0.4982, 0.3775, 0.4975, 0.3779, 0.4983, 0.3771, 0.5, 0.3754, 0.4998, 0.3768, 0.4982, 0.3762, 0.5013, 0.3758, 0.5012, 0.3764, 0.5008, 0.3772, 0.5008, 0.3758, 0.5012, 0.375, 0.5013, 0.375, 0.5008, 0.3764, 0.5008, 0.3772, 0.5008, 0.3764, 0.5008, 0.3771, 0.5, 0.3783, 0.5, 0.3764, 0.5008, 0.375, 0.5008, 0.3754, 0.4998, 0.3771, 0.5, 0.3737, 0.5012, 0.3736, 0.5008, 0.3741, 0.5008, 0.3742, 0.5012, 0.3736, 0.5008, 0.3734, 0.5, 0.3739, 0.5, 0.3741, 0.5008, 0.3742, 0.5012, 0.3741, 0.5008, 0.375, 0.5008, 0.375, 0.5012, 0.3741, 0.5008, 0.3739, 0.5, 0.3754, 0.4998, 0.375, 0.5008, 0.6238, 0.4974, 0.6242, 0.4978, 0.6239, 0.4981, 0.6234, 0.4975, 0.6242, 0.4978, 0.625, 0.4984, 0.625, 0.4989, 0.6239, 0.4981, 0.6234, 0.4975, 0.6239, 0.4981, 0.6232, 0.4982, 0.6225, 0.4975, 0.6239, 0.4981, 0.625, 0.4989, 0.6244, 0.4996, 0.6232, 0.4982, 0.6263, 0.5013, 0.6258, 0.5012, 0.6259, 0.5008, 0.6264, 0.5008, 0.6258, 0.5012, 0.625, 0.5013, 0.625, 0.5008, 0.6259, 0.5008, 0.6264, 0.5008, 0.6259, 0.5008, 0.6261, 0.5, 0.6266, 0.5, 0.6259, 0.5008, 0.625, 0.5008, 0.6244, 0.4996, 0.6261, 0.5, 0.6238, 0.5013, 0.6228, 0.5008, 0.6236, 0.5008, 0.6242, 0.5013, 0.6228, 0.5008, 0.6217, 0.5, 0.6229, 0.5, 0.6236, 0.5008, 0.6242, 0.5013, 0.6236, 0.5008, 0.625, 0.5008, 0.625, 0.5013, 0.6236, 0.5008, 0.6229, 0.5, 0.6244, 0.4996, 0.625, 0.5008, 0.6197, 0.4975, 0.6213, 0.4974, 0.6221, 0.4983, 0.6206, 0.4985, 0.6213, 0.4974, 0.6225, 0.4975, 0.6232, 0.4982, 0.6221, 0.4983, 0.6206, 0.4985, 0.6221, 0.4983, 0.6229, 0.5, 0.6217, 0.5, 0.6221, 0.4983, 0.6232, 0.4982, 0.6244, 0.4996, 0.6229, 0.5, 0.1263, 0.5012, 0.1262, 0.7487, 0.1258, 0.7487, 0.1258, 0.5013, 0.1258, 0.5013, 0.1258, 0.7487, 0.125, 0.7487, 0.125, 0.5013, 0.375, 0.2488, 0.375, 0.00125, 0.3758, 0.00125, 0.3758, 0.2487, 0.3758, 0.2487, 0.3758, 0.00125, 0.3762, 0.00125, 0.3763, 0.2488, 0.3762, 0.9988, 0.6238, 0.9988, 0.6237, 0.9992, 0.3762, 0.9992, 0.3762, 0.9992, 0.6237, 0.9992, 0.6237, 1.0, 0.3763, 1.0, 0.3762, 0.0, 0.6237, 0.0, 0.6237, 0.0007716, 0.3762, 0.0007716, 0.3762, 0.0007716, 0.6237, 0.0007716, 0.6238, 0.00125, 0.3762, 0.00125, 0.8737, 0.7487, 0.8738, 0.5013, 0.8742, 0.5013, 0.8742, 0.7487, 0.8742, 0.7487, 0.8742, 0.5013, 0.875, 0.5013, 0.875, 0.7488, 0.625, 0.00125, 0.625, 0.2488, 0.6242, 0.2488, 0.6242, 0.00125, 0.6242, 0.00125, 0.6242, 0.2488, 0.6238, 0.2488, 0.6238, 0.00125, 0.622, 0.2512, 0.378, 0.2512, 0.3776, 0.2508, 0.6224, 0.2508, 0.6224, 0.2508, 0.3776, 0.2508, 0.3771, 0.25, 0.6229, 0.25, 0.6229, 0.25, 0.3771, 0.25, 0.3767, 0.2492, 0.6233, 0.2492, 0.6233, 0.2492, 0.3767, 0.2492, 0.3763, 0.2488, 0.6238, 0.2488, 0.3737, 0.5012, 0.1263, 0.5012, 0.1267, 0.5008, 0.3736, 0.5008, 0.3736, 0.5008, 0.1267, 0.5008, 0.1271, 0.5, 0.3734, 0.5, 0.375, 0.4984, 0.375, 0.2521, 0.3758, 0.2526, 0.3758, 0.4978, 0.3758, 0.4978, 0.3758, 0.2526, 0.3763, 0.253, 0.3763, 0.4974, 0.8738, 0.5013, 0.6263, 0.5013, 0.6264, 0.5008, 0.8733, 0.5008, 0.8733, 0.5008, 0.6264, 0.5008, 0.6266, 0.5, 0.8729, 0.5, 0.625, 0.2521, 0.625, 0.4984, 0.6242, 0.4978, 0.6242, 0.2526, 0.6242, 0.2526, 0.6242, 0.4978, 0.6238, 0.4974, 0.6237, 0.253, 0.6238, 0.5013, 0.3762, 0.5013, 0.3772, 0.5008, 0.6228, 0.5008, 0.6228, 0.5008, 0.3772, 0.5008, 0.3783, 0.5, 0.6217, 0.5, 0.6217, 0.5, 0.3783, 0.5, 0.3794, 0.4985, 0.6206, 0.4985, 0.6206, 0.4985, 0.3794, 0.4985, 0.3803, 0.4975, 0.6197, 0.4975, 0.3738, 0.7487, 0.3737, 0.5012, 0.3742, 0.5012, 0.3742, 0.7487, 0.3742, 0.7487, 0.3742, 0.5012, 0.375, 0.5013, 0.375, 0.7487, 0.375, 0.7487, 0.375, 0.5013, 0.3758, 0.5012, 0.3758, 0.7488, 0.3758, 0.7488, 0.3758, 0.5012, 0.3762, 0.5013, 0.3762, 0.7487, 0.6263, 0.5013, 0.6263, 0.7487, 0.6258, 0.7488, 0.6258, 0.5012, 0.6258, 0.5012, 0.6258, 0.7488, 0.625, 0.7487, 0.625, 0.5013, 0.625, 0.5013, 0.625, 0.7487, 0.6242, 0.7488, 0.6242, 0.5013, 0.6242, 0.5013, 0.6242, 0.7488, 0.6238, 0.7487, 0.6238, 0.5013, 0.6238, 0.7512, 0.3762, 0.7512, 0.3762, 0.7508, 0.6237, 0.7508, 0.6237, 0.7508, 0.3762, 0.7508, 0.3763, 0.75, 0.6237, 0.75, 0.6237, 0.75, 0.3763, 0.75, 0.3762, 0.7492, 0.6237, 0.7492, 0.6237, 0.7492, 0.3762, 0.7492, 0.3762, 0.7487, 0.6238, 0.7487, 0.1262, 0.7487, 0.3738, 0.7487, 0.3738, 0.7492, 0.1263, 0.7492, 0.1263, 0.7492, 0.3738, 0.7492, 0.3738, 0.75, 0.1263, 0.75, 0.375, 0.9987, 0.375, 0.7513, 0.3758, 0.7513, 0.3758, 0.9987, 0.3758, 0.9987, 0.3758, 0.7513, 0.3762, 0.7512, 0.3762, 0.9988, 0.6263, 0.7487, 0.8737, 0.7487, 0.8738, 0.7492, 0.6263, 0.7492, 0.6263, 0.7492, 0.8738, 0.7492, 0.8738, 0.75, 0.6262, 0.75, 0.625, 0.7513, 0.625, 0.9987, 0.6242, 0.9988, 0.6242, 0.7512, 0.6242, 0.7512, 0.6242, 0.9988, 0.6238, 0.9988, 0.6238, 0.7512, 0.575, 0.3, 0.425, 0.3, 0.4251, 0.3, 0.5749, 0.3, 0.5749, 0.3, 0.4251, 0.3, 0.4253, 0.3, 0.5747, 0.3, 0.5747, 0.3, 0.4253, 0.3, 0.4254, 0.2992, 0.5746, 0.2992, 0.5746, 0.2992, 0.4254, 0.2992, 0.4255, 0.2988, 0.5745, 0.2988, 0.4238, 0.45, 0.4237, 0.3004, 0.4242, 0.3003, 0.4242, 0.4499, 0.4242, 0.4499, 0.4242, 0.3003, 0.425, 0.3002, 0.425, 0.4497, 0.425, 0.4497, 0.425, 0.3002, 0.425, 0.3001, 0.425, 0.4498, 0.425, 0.4498, 0.425, 0.3001, 0.425, 0.3, 0.425, 0.45, 0.5763, 0.3004, 0.5763, 0.45, 0.5758, 0.4499, 0.5758, 0.3003, 0.5758, 0.3003, 0.5758, 0.4499, 0.575, 0.4497, 0.575, 0.3002, 0.575, 0.3002, 0.575, 0.4497, 0.575, 0.4498, 0.575, 0.3001, 0.575, 0.3001, 0.575, 0.4498, 0.575, 0.45, 0.575, 0.3, 0.5747, 0.4525, 0.4253, 0.4525, 0.4252, 0.4515, 0.5748, 0.4515, 0.5748, 0.4515, 0.4252, 0.4515, 0.4251, 0.45, 0.5749, 0.45, 0.5749, 0.45, 0.4251, 0.45, 0.4251, 0.45, 0.5749, 0.45, 0.5749, 0.45, 0.4251, 0.45, 0.425, 0.45, 0.575, 0.45, 0.6237, 0.253, 0.5763, 0.3004, 0.5761, 0.2998, 0.6236, 0.2523, 0.6236, 0.2523, 0.5761, 0.2998, 0.5757, 0.2993, 0.6232, 0.2518, 0.6232, 0.2518, 0.5757, 0.2993, 0.5752, 0.2989, 0.6227, 0.2514, 0.6227, 0.2514, 0.5752, 0.2989, 0.5745, 0.2988, 0.622, 0.2512, 0.4237, 0.3004, 0.3763, 0.253, 0.3764, 0.2523, 0.4239, 0.2998, 0.4239, 0.2998, 0.3764, 0.2523, 0.3768, 0.2518, 0.4243, 0.2993, 0.4243, 0.2993, 0.3768, 0.2518, 0.3773, 0.2514, 0.4248, 0.2989, 0.4248, 0.2989, 0.3773, 0.2514, 0.378, 0.2512, 0.4255, 0.2988, 0.4253, 0.4525, 0.3803, 0.4975, 0.3787, 0.4974, 0.4247, 0.4522, 0.4247, 0.4522, 0.3787, 0.4974, 0.3775, 0.4975, 0.4241, 0.4509, 0.4241, 0.4509, 0.3775, 0.4975, 0.3766, 0.4975, 0.4239, 0.4506, 0.4239, 0.4506, 0.3766, 0.4975, 0.3763, 0.4974, 0.4238, 0.45, 0.6197, 0.4975, 0.5747, 0.4525, 0.5753, 0.4522, 0.6213, 0.4974, 0.6213, 0.4974, 0.5753, 0.4522, 0.5759, 0.4509, 0.6225, 0.4975, 0.6225, 0.4975, 0.5759, 0.4509, 0.5761, 0.4506, 0.6234, 0.4975, 0.6234, 0.4975, 0.5761, 0.4506, 0.5763, 0.45, 0.6238, 0.4974, 0.1263, 0.5012, 0.3737, 0.5012, 0.3738, 0.7487, 0.1262, 0.7487])
me_extractor.materials.append(mat_main)
me_extractor.materials.append(mat_dark)
me_extractor.update()

# ---- objects
ob_extractor = bpy.data.objects.new('extractor', me_extractor)

# ---- transforms, parenting, visibility, modifiers, constraints
ob_extractor.location = (0.0, 0.0, 0.0)

# ---- collection membership
col_collection.objects.link(ob_extractor)

# ---- scene / render settings (as saved in the file)
scene.frame_start = 1; scene.frame_end = 250; scene.frame_set(1)
scene.render.engine = 'BLENDER_EEVEE_NEXT'
scene.cycles.sampling_pattern = 'TABULATED_SOBOL'
scene.eevee.ray_tracing_options.trace_max_roughness = 0.0
bpy.context.view_layer.update()

# ---- added for rendering (the .blend has no active camera and no usable light): camera, sun
cam_auto = bpy.data.cameras.new('AutoCamera')
cam_auto.lens = 50.0
cam_auto.sensor_width = 36.0
cam_auto.clip_end = 1000.0
ob_auto_camera = bpy.data.objects.new('AutoCamera', cam_auto)
scene.collection.objects.link(ob_auto_camera)
ob_auto_camera.location = (1.2143, -1.13216, 1.02144)
ob_auto_camera.rotation_euler = (1.09748, -7.21219e-08, 0.694738)
scene.camera = ob_auto_camera
light_auto_sun = bpy.data.lights.new('AutoSun', 'SUN')
light_auto_sun.energy = 3.0
light_auto_sun.angle = 0.0523599
ob_auto_sun = bpy.data.objects.new('AutoSun', light_auto_sun)
scene.collection.objects.link(ob_auto_sun)
ob_auto_sun.rotation_euler = (0.872665, 0.174533, 0.523599)
bpy.context.view_layer.update()
